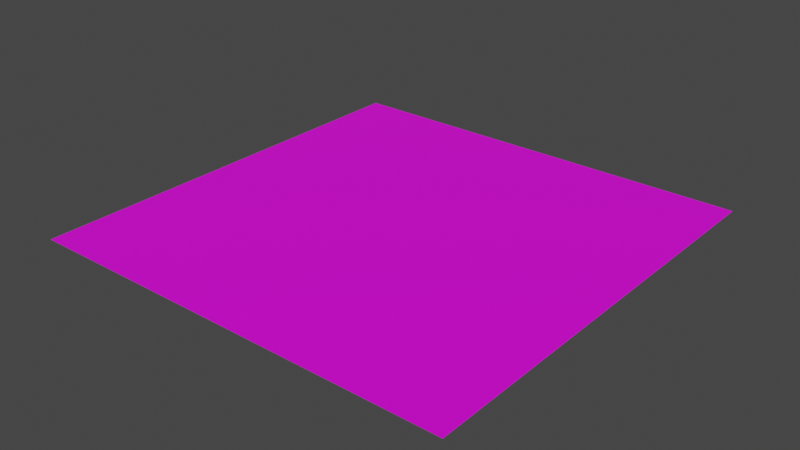 # Source: exit_door.blend  (saved by Blender 3.5.10; exported with 4.5.12 LTS)
import bpy
from mathutils import Matrix  # noqa: F401  (used for matrix-valued properties, if any)

bpy.ops.wm.read_factory_settings(use_empty=True)
scene = bpy.context.scene
scene.name = 'Scene'

# ---- collections
col_collection = bpy.data.collections.new('Collection'); scene.collection.children.link(col_collection)

# ---- images (referenced by path relative to the original .blend; pixels are not part of the script)
import os
ASSET_DIR = os.environ.get("B2B_ASSET_DIR", "")  # directory of the original .blend (textures are referenced by path, not embedded)
HERE = os.path.dirname(os.path.abspath(__file__))  # packed textures are extracted next to this script under _unpacked/

def load_image(name, relpath, width, height, colorspace="sRGB"):
    """Load a texture the original file referenced (path relative to the .blend, or extracted next to this script)."""
    p = next((c for c in (os.path.join(HERE, relpath), os.path.join(ASSET_DIR, relpath)) if relpath and os.path.exists(c)), "")
    if p:
        img = bpy.data.images.load(p, check_existing=True)
        img.name = name
    else:  # same state as the original file: an image datablock whose file is absent (Cycles renders it pink)
        img = bpy.data.images.new(name, width, height)
        img.source = "FILE"
        img.filepath = "//" + (relpath or name)
    img.colorspace_settings.name = colorspace
    return img
img_default_material_png = load_image('default_material.png', 'default_material.png', 1024, 1024, 'sRGB')

# ---- materials (node trees are filled in below, after node groups)
mat_material = bpy.data.materials.new('Material')
mat_material.alpha_threshold = 0.0
mat_material.use_transparent_shadow = False
mat_material.roughness = 0.5
mat_material.line_color = (0.0, 0.0, 0.0, 1.0)

# ---- material node trees
mat_material.use_nodes = True; mat_material.node_tree.nodes.clear()
_N = mat_material.node_tree.nodes; _L = mat_material.node_tree.links
n0 = _N.new('ShaderNodeOutputMaterial'); n0.name = 'Material Output'; n0.location = (300, 300)
n1 = _N.new('ShaderNodeBsdfPrincipled'); n1.name = 'Principled BSDF'; n1.location = (10, 300)
n1.distribution = 'GGX'
n1.subsurface_method = 'RANDOM_WALK_SKIN'
n1.inputs[3].default_value = 1.45
n1.inputs[27].default_value = (0.0, 0.0, 0.0, 1.0)
n1.inputs[28].default_value = 1.0
n2 = _N.new('ShaderNodeTexImage'); n2.name = 'Image Texture'; n2.location = (-338, 77)
n2.image = img_default_material_png
_L.new(n1.outputs[0], n0.inputs[0])
_L.new(n2.outputs[0], n1.inputs[0])
n0.is_active_output = True

# ---- world
world_world = bpy.data.worlds.new('World'); scene.world = world_world
world_world.use_nodes = True; world_world.node_tree.nodes.clear()
_N = world_world.node_tree.nodes; _L = world_world.node_tree.links
n0 = _N.new('ShaderNodeOutputWorld'); n0.name = 'World Output'; n0.location = (300, 300)
n1 = _N.new('ShaderNodeBackground'); n1.name = 'Background'; n1.location = (10, 300)
n1.inputs[0].default_value = (0.05088, 0.05088, 0.05088, 1.0)
_L.new(n1.outputs[0], n0.inputs[0])
n0.is_active_output = True
world_world.color = (0.05088, 0.05088, 0.05088)
world_world.use_sun_shadow = False
world_world.sun_shadow_jitter_overblur = 0.0

# ---- meshes
me_cube_003 = bpy.data.meshes.new('Cube.003')
me_cube_003.from_pydata([(-1.0, -1.0, 0.09592), (1.0, -1.0, 0.09592), (-1.0, 1.0, 0.09592), (1.0, 1.0, 0.09592)], [], [(0, 1, 3, 2)])
_uv = me_cube_003.uv_layers.new(name='UVMap')
_uv.uv.foreach_set('vector', [0.0, 0.0, 1.0, 0.0, 1.0, 1.0, 0.0, 1.0])
me_cube_003.materials.append(mat_material)
me_cube_003.use_mirror_vertex_groups = False
me_cube_003.update()

# ---- objects
ob_exit = bpy.data.objects.new('Exit', me_cube_003)

# ---- transforms, parenting, visibility, modifiers, constraints
ob_exit.location = (0.0, 0.0, -0.09592)
ob_exit.lock_rotations_4d = False
ob_exit.empty_display_type = 'ARROWS'
ob_exit.lineart.crease_threshold = 0.0

# ---- collection membership
col_collection.objects.link(ob_exit)

# ---- scene / render settings (as saved in the file)
scene.frame_start = 1; scene.frame_end = 250; scene.frame_set(43)
scene.render.engine = 'BLENDER_EEVEE_NEXT'
scene.cycles.sampling_pattern = 'TABULATED_SOBOL'
scene.view_settings.view_transform = 'Filmic'
bpy.context.view_layer.update()

# ---- added for rendering (the .blend has no active camera and no usable light): camera, sun
cam_auto = bpy.data.cameras.new('AutoCamera')
cam_auto.lens = 50.0
cam_auto.sensor_width = 36.0
cam_auto.clip_end = 1000.0
ob_auto_camera = bpy.data.objects.new('AutoCamera', cam_auto)
scene.collection.objects.link(ob_auto_camera)
ob_auto_camera.location = (2.61693, -3.14032, 2.09354)
ob_auto_camera.rotation_euler = (1.09748, -7.21219e-08, 0.694738)
scene.camera = ob_auto_camera
light_auto_sun = bpy.data.lights.new('AutoSun', 'SUN')
light_auto_sun.energy = 3.0
light_auto_sun.angle = 0.0523599
ob_auto_sun = bpy.data.objects.new('AutoSun', light_auto_sun)
scene.collection.objects.link(ob_auto_sun)
ob_auto_sun.rotation_euler = (0.872665, 0.174533, 0.523599)
bpy.context.view_layer.update()
